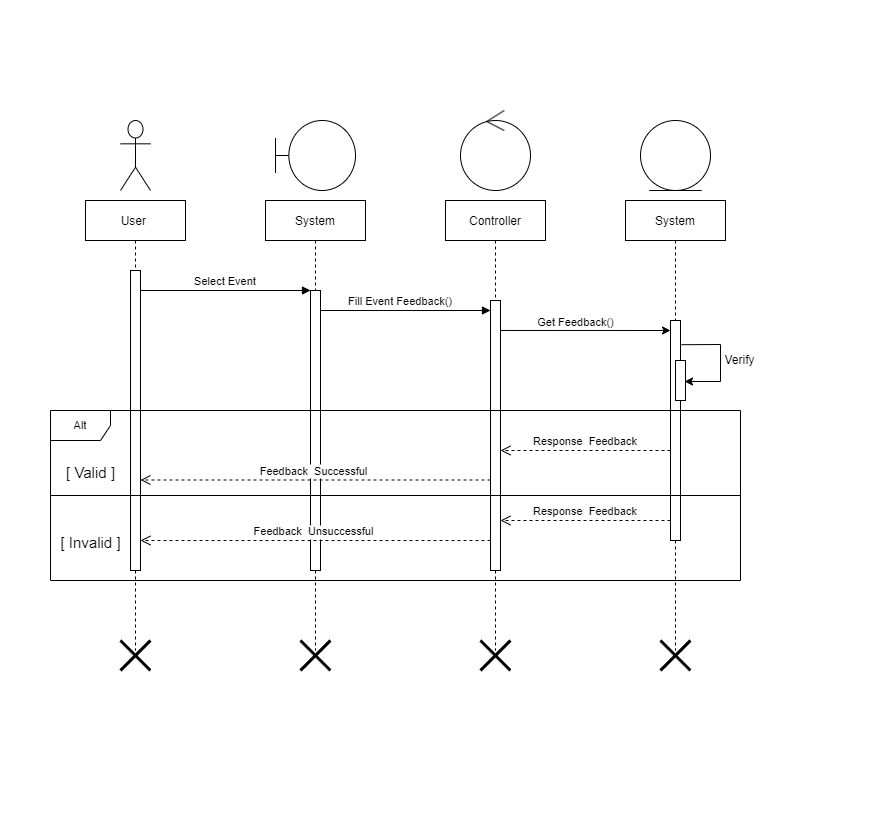

The diagram above was exported from draw.io. Its source (the exported page's mxGraphModel, read from the mxfile embedded in the PNG):
<mxGraphModel dx="868" dy="454" grid="1" gridSize="10" guides="1" tooltips="1" connect="1" arrows="1" fold="1" page="1" pageScale="1" pageWidth="291" pageHeight="413" math="0" shadow="0">
  <root>
    <mxCell id="0" />
    <mxCell id="1" parent="0" />
    <mxCell id="18GnVyXZY0L4wT25wL56-2" value="User " style="shape=umlLifeline;perimeter=lifelinePerimeter;container=1;collapsible=0;recursiveResize=0;rounded=0;shadow=0;strokeWidth=1;" vertex="1" parent="1">
      <mxGeometry x="85" y="200" width="100" height="450" as="geometry" />
    </mxCell>
    <mxCell id="18GnVyXZY0L4wT25wL56-3" value="" style="points=[];perimeter=orthogonalPerimeter;rounded=0;shadow=0;strokeWidth=1;" vertex="1" parent="18GnVyXZY0L4wT25wL56-2">
      <mxGeometry x="45" y="70" width="10" height="300" as="geometry" />
    </mxCell>
    <mxCell id="18GnVyXZY0L4wT25wL56-4" value="&lt;span style=&quot;font-weight: normal;&quot;&gt;&lt;font style=&quot;font-size: 15px;&quot;&gt;[ Valid ]&lt;/font&gt;&lt;/span&gt;" style="text;strokeColor=none;fillColor=none;html=1;fontSize=24;fontStyle=1;verticalAlign=middle;align=center;strokeWidth=1;" vertex="1" parent="18GnVyXZY0L4wT25wL56-2">
      <mxGeometry x="-45" y="250" width="100" height="40" as="geometry" />
    </mxCell>
    <mxCell id="18GnVyXZY0L4wT25wL56-5" value="System" style="shape=umlLifeline;perimeter=lifelinePerimeter;container=1;collapsible=0;recursiveResize=0;rounded=0;shadow=0;strokeWidth=1;" vertex="1" parent="1">
      <mxGeometry x="265" y="200" width="100" height="450" as="geometry" />
    </mxCell>
    <mxCell id="18GnVyXZY0L4wT25wL56-6" value="" style="points=[];perimeter=orthogonalPerimeter;rounded=0;shadow=0;strokeWidth=1;" vertex="1" parent="18GnVyXZY0L4wT25wL56-5">
      <mxGeometry x="45" y="90" width="10" height="280" as="geometry" />
    </mxCell>
    <mxCell id="18GnVyXZY0L4wT25wL56-7" value="Select Event" style="verticalAlign=bottom;endArrow=block;entryX=0;entryY=0;shadow=0;strokeWidth=1;" edge="1" parent="1" source="18GnVyXZY0L4wT25wL56-3" target="18GnVyXZY0L4wT25wL56-6">
      <mxGeometry relative="1" as="geometry">
        <mxPoint x="240" y="280" as="sourcePoint" />
      </mxGeometry>
    </mxCell>
    <mxCell id="18GnVyXZY0L4wT25wL56-8" value="" style="shape=umlActor;verticalLabelPosition=bottom;verticalAlign=top;html=1;outlineConnect=0;" vertex="1" parent="1">
      <mxGeometry x="120" y="120" width="30" height="70" as="geometry" />
    </mxCell>
    <mxCell id="18GnVyXZY0L4wT25wL56-9" value="" style="shape=umlBoundary;whiteSpace=wrap;html=1;" vertex="1" parent="1">
      <mxGeometry x="275" y="120" width="80" height="70" as="geometry" />
    </mxCell>
    <mxCell id="18GnVyXZY0L4wT25wL56-10" value="Controller" style="shape=umlLifeline;perimeter=lifelinePerimeter;container=1;collapsible=0;recursiveResize=0;rounded=0;shadow=0;strokeWidth=1;" vertex="1" parent="1">
      <mxGeometry x="445" y="200" width="100" height="450" as="geometry" />
    </mxCell>
    <mxCell id="18GnVyXZY0L4wT25wL56-11" value="" style="points=[];perimeter=orthogonalPerimeter;rounded=0;shadow=0;strokeWidth=1;" vertex="1" parent="18GnVyXZY0L4wT25wL56-10">
      <mxGeometry x="45" y="100" width="10" height="270" as="geometry" />
    </mxCell>
    <mxCell id="18GnVyXZY0L4wT25wL56-14" value="Fill Event Feedback()" style="verticalAlign=bottom;endArrow=block;shadow=0;strokeWidth=1;" edge="1" parent="1">
      <mxGeometry x="-0.0588" relative="1" as="geometry">
        <mxPoint x="320" y="310.0000000000001" as="sourcePoint" />
        <mxPoint x="490" y="310" as="targetPoint" />
        <mxPoint as="offset" />
      </mxGeometry>
    </mxCell>
    <mxCell id="18GnVyXZY0L4wT25wL56-15" value="&lt;font style=&quot;font-size: 11px;&quot;&gt;Get Feedback()&lt;/font&gt;" style="text;html=1;align=center;verticalAlign=middle;resizable=0;points=[];autosize=1;strokeColor=none;fillColor=none;" vertex="1" parent="1">
      <mxGeometry x="525" y="307" width="100" height="30" as="geometry" />
    </mxCell>
    <mxCell id="18GnVyXZY0L4wT25wL56-16" value="" style="ellipse;shape=umlControl;whiteSpace=wrap;html=1;fontSize=11;" vertex="1" parent="1">
      <mxGeometry x="460" y="110" width="70" height="80" as="geometry" />
    </mxCell>
    <mxCell id="18GnVyXZY0L4wT25wL56-17" value="System" style="shape=umlLifeline;perimeter=lifelinePerimeter;container=1;collapsible=0;recursiveResize=0;rounded=0;shadow=0;strokeWidth=1;" vertex="1" parent="1">
      <mxGeometry x="625" y="200" width="100" height="450" as="geometry" />
    </mxCell>
    <mxCell id="18GnVyXZY0L4wT25wL56-18" value="" style="points=[];perimeter=orthogonalPerimeter;rounded=0;shadow=0;strokeWidth=1;" vertex="1" parent="18GnVyXZY0L4wT25wL56-17">
      <mxGeometry x="45" y="120" width="10" height="220" as="geometry" />
    </mxCell>
    <mxCell id="18GnVyXZY0L4wT25wL56-12" value="" style="points=[];perimeter=orthogonalPerimeter;rounded=0;shadow=0;strokeWidth=1;" vertex="1" parent="18GnVyXZY0L4wT25wL56-17">
      <mxGeometry x="50" y="160" width="10" height="40" as="geometry" />
    </mxCell>
    <mxCell id="18GnVyXZY0L4wT25wL56-31" value="" style="endArrow=classic;html=1;rounded=0;exitX=1.1;exitY=0.11;exitDx=0;exitDy=0;exitPerimeter=0;entryX=0.9;entryY=0.525;entryDx=0;entryDy=0;entryPerimeter=0;" edge="1" parent="18GnVyXZY0L4wT25wL56-17" source="18GnVyXZY0L4wT25wL56-18" target="18GnVyXZY0L4wT25wL56-12">
      <mxGeometry width="50" height="50" relative="1" as="geometry">
        <mxPoint x="85" y="180" as="sourcePoint" />
        <mxPoint x="65" y="180" as="targetPoint" />
        <Array as="points">
          <mxPoint x="95" y="144" />
          <mxPoint x="95" y="181" />
        </Array>
      </mxGeometry>
    </mxCell>
    <mxCell id="18GnVyXZY0L4wT25wL56-20" value="" style="line;strokeWidth=1;html=1;fontSize=11;" vertex="1" parent="1">
      <mxGeometry x="50" y="490" width="690" height="10" as="geometry" />
    </mxCell>
    <mxCell id="18GnVyXZY0L4wT25wL56-21" value="Feedback  Successful " style="verticalAlign=bottom;endArrow=open;dashed=1;endSize=8;shadow=0;strokeWidth=1;" edge="1" parent="1" target="18GnVyXZY0L4wT25wL56-3">
      <mxGeometry relative="1" as="geometry">
        <mxPoint x="320" y="479.5" as="targetPoint" />
        <mxPoint x="490" y="479.5" as="sourcePoint" />
        <Array as="points" />
      </mxGeometry>
    </mxCell>
    <mxCell id="18GnVyXZY0L4wT25wL56-22" value="Feedback  Unsuccessful " style="verticalAlign=bottom;endArrow=open;dashed=1;endSize=8;shadow=0;strokeWidth=1;" edge="1" parent="1">
      <mxGeometry relative="1" as="geometry">
        <mxPoint x="140" y="540" as="targetPoint" />
        <mxPoint x="490" y="540" as="sourcePoint" />
        <Array as="points" />
      </mxGeometry>
    </mxCell>
    <mxCell id="18GnVyXZY0L4wT25wL56-23" value="&lt;span style=&quot;font-weight: normal;&quot;&gt;&lt;font style=&quot;font-size: 15px;&quot;&gt;[ Invalid ]&lt;/font&gt;&lt;/span&gt;" style="text;strokeColor=none;fillColor=none;html=1;fontSize=24;fontStyle=1;verticalAlign=middle;align=center;strokeWidth=1;" vertex="1" parent="1">
      <mxGeometry x="40" y="520" width="100" height="40" as="geometry" />
    </mxCell>
    <mxCell id="18GnVyXZY0L4wT25wL56-24" value="" style="ellipse;shape=umlEntity;whiteSpace=wrap;html=1;strokeWidth=1;fontSize=15;" vertex="1" parent="1">
      <mxGeometry x="640" y="120" width="70" height="70" as="geometry" />
    </mxCell>
    <mxCell id="18GnVyXZY0L4wT25wL56-25" value="Response  Feedback" style="verticalAlign=bottom;endArrow=open;dashed=1;endSize=8;shadow=0;strokeWidth=1;" edge="1" parent="1" source="18GnVyXZY0L4wT25wL56-18" target="18GnVyXZY0L4wT25wL56-11">
      <mxGeometry relative="1" as="geometry">
        <mxPoint x="500" y="440" as="targetPoint" />
        <mxPoint x="605" y="460" as="sourcePoint" />
        <Array as="points">
          <mxPoint x="530" y="450" />
        </Array>
      </mxGeometry>
    </mxCell>
    <mxCell id="18GnVyXZY0L4wT25wL56-26" value="" style="shape=umlDestroy;whiteSpace=wrap;html=1;strokeWidth=3;" vertex="1" parent="1">
      <mxGeometry x="120" y="640" width="30" height="30" as="geometry" />
    </mxCell>
    <mxCell id="18GnVyXZY0L4wT25wL56-27" value="" style="shape=umlDestroy;whiteSpace=wrap;html=1;strokeWidth=3;" vertex="1" parent="1">
      <mxGeometry x="660" y="640" width="30" height="30" as="geometry" />
    </mxCell>
    <mxCell id="18GnVyXZY0L4wT25wL56-28" value="" style="shape=umlDestroy;whiteSpace=wrap;html=1;strokeWidth=3;" vertex="1" parent="1">
      <mxGeometry x="480" y="640" width="30" height="30" as="geometry" />
    </mxCell>
    <mxCell id="18GnVyXZY0L4wT25wL56-29" value="" style="shape=umlDestroy;whiteSpace=wrap;html=1;strokeWidth=3;" vertex="1" parent="1">
      <mxGeometry x="300" y="640" width="30" height="30" as="geometry" />
    </mxCell>
    <mxCell id="18GnVyXZY0L4wT25wL56-13" value="" style="endArrow=classic;html=1;rounded=0;exitX=1;exitY=0.111;exitDx=0;exitDy=0;exitPerimeter=0;" edge="1" parent="1" source="18GnVyXZY0L4wT25wL56-11">
      <mxGeometry width="50" height="50" relative="1" as="geometry">
        <mxPoint x="500" y="320" as="sourcePoint" />
        <mxPoint x="670" y="330" as="targetPoint" />
        <Array as="points" />
      </mxGeometry>
    </mxCell>
    <mxCell id="18GnVyXZY0L4wT25wL56-32" value="Verify" style="text;html=1;align=center;verticalAlign=middle;resizable=0;points=[];autosize=1;strokeColor=none;fillColor=none;" vertex="1" parent="1">
      <mxGeometry x="714" y="345" width="50" height="30" as="geometry" />
    </mxCell>
    <mxCell id="18GnVyXZY0L4wT25wL56-33" value="Response  Feedback" style="verticalAlign=bottom;endArrow=open;dashed=1;endSize=8;shadow=0;strokeWidth=1;" edge="1" parent="1">
      <mxGeometry relative="1" as="geometry">
        <mxPoint x="500" y="520" as="targetPoint" />
        <mxPoint x="670" y="520" as="sourcePoint" />
        <Array as="points">
          <mxPoint x="530" y="520" />
        </Array>
      </mxGeometry>
    </mxCell>
    <mxCell id="18GnVyXZY0L4wT25wL56-1" value="Alt" style="shape=umlFrame;whiteSpace=wrap;html=1;fontSize=11;" vertex="1" parent="1">
      <mxGeometry x="50" y="410" width="690" height="170" as="geometry" />
    </mxCell>
  </root>
</mxGraphModel>